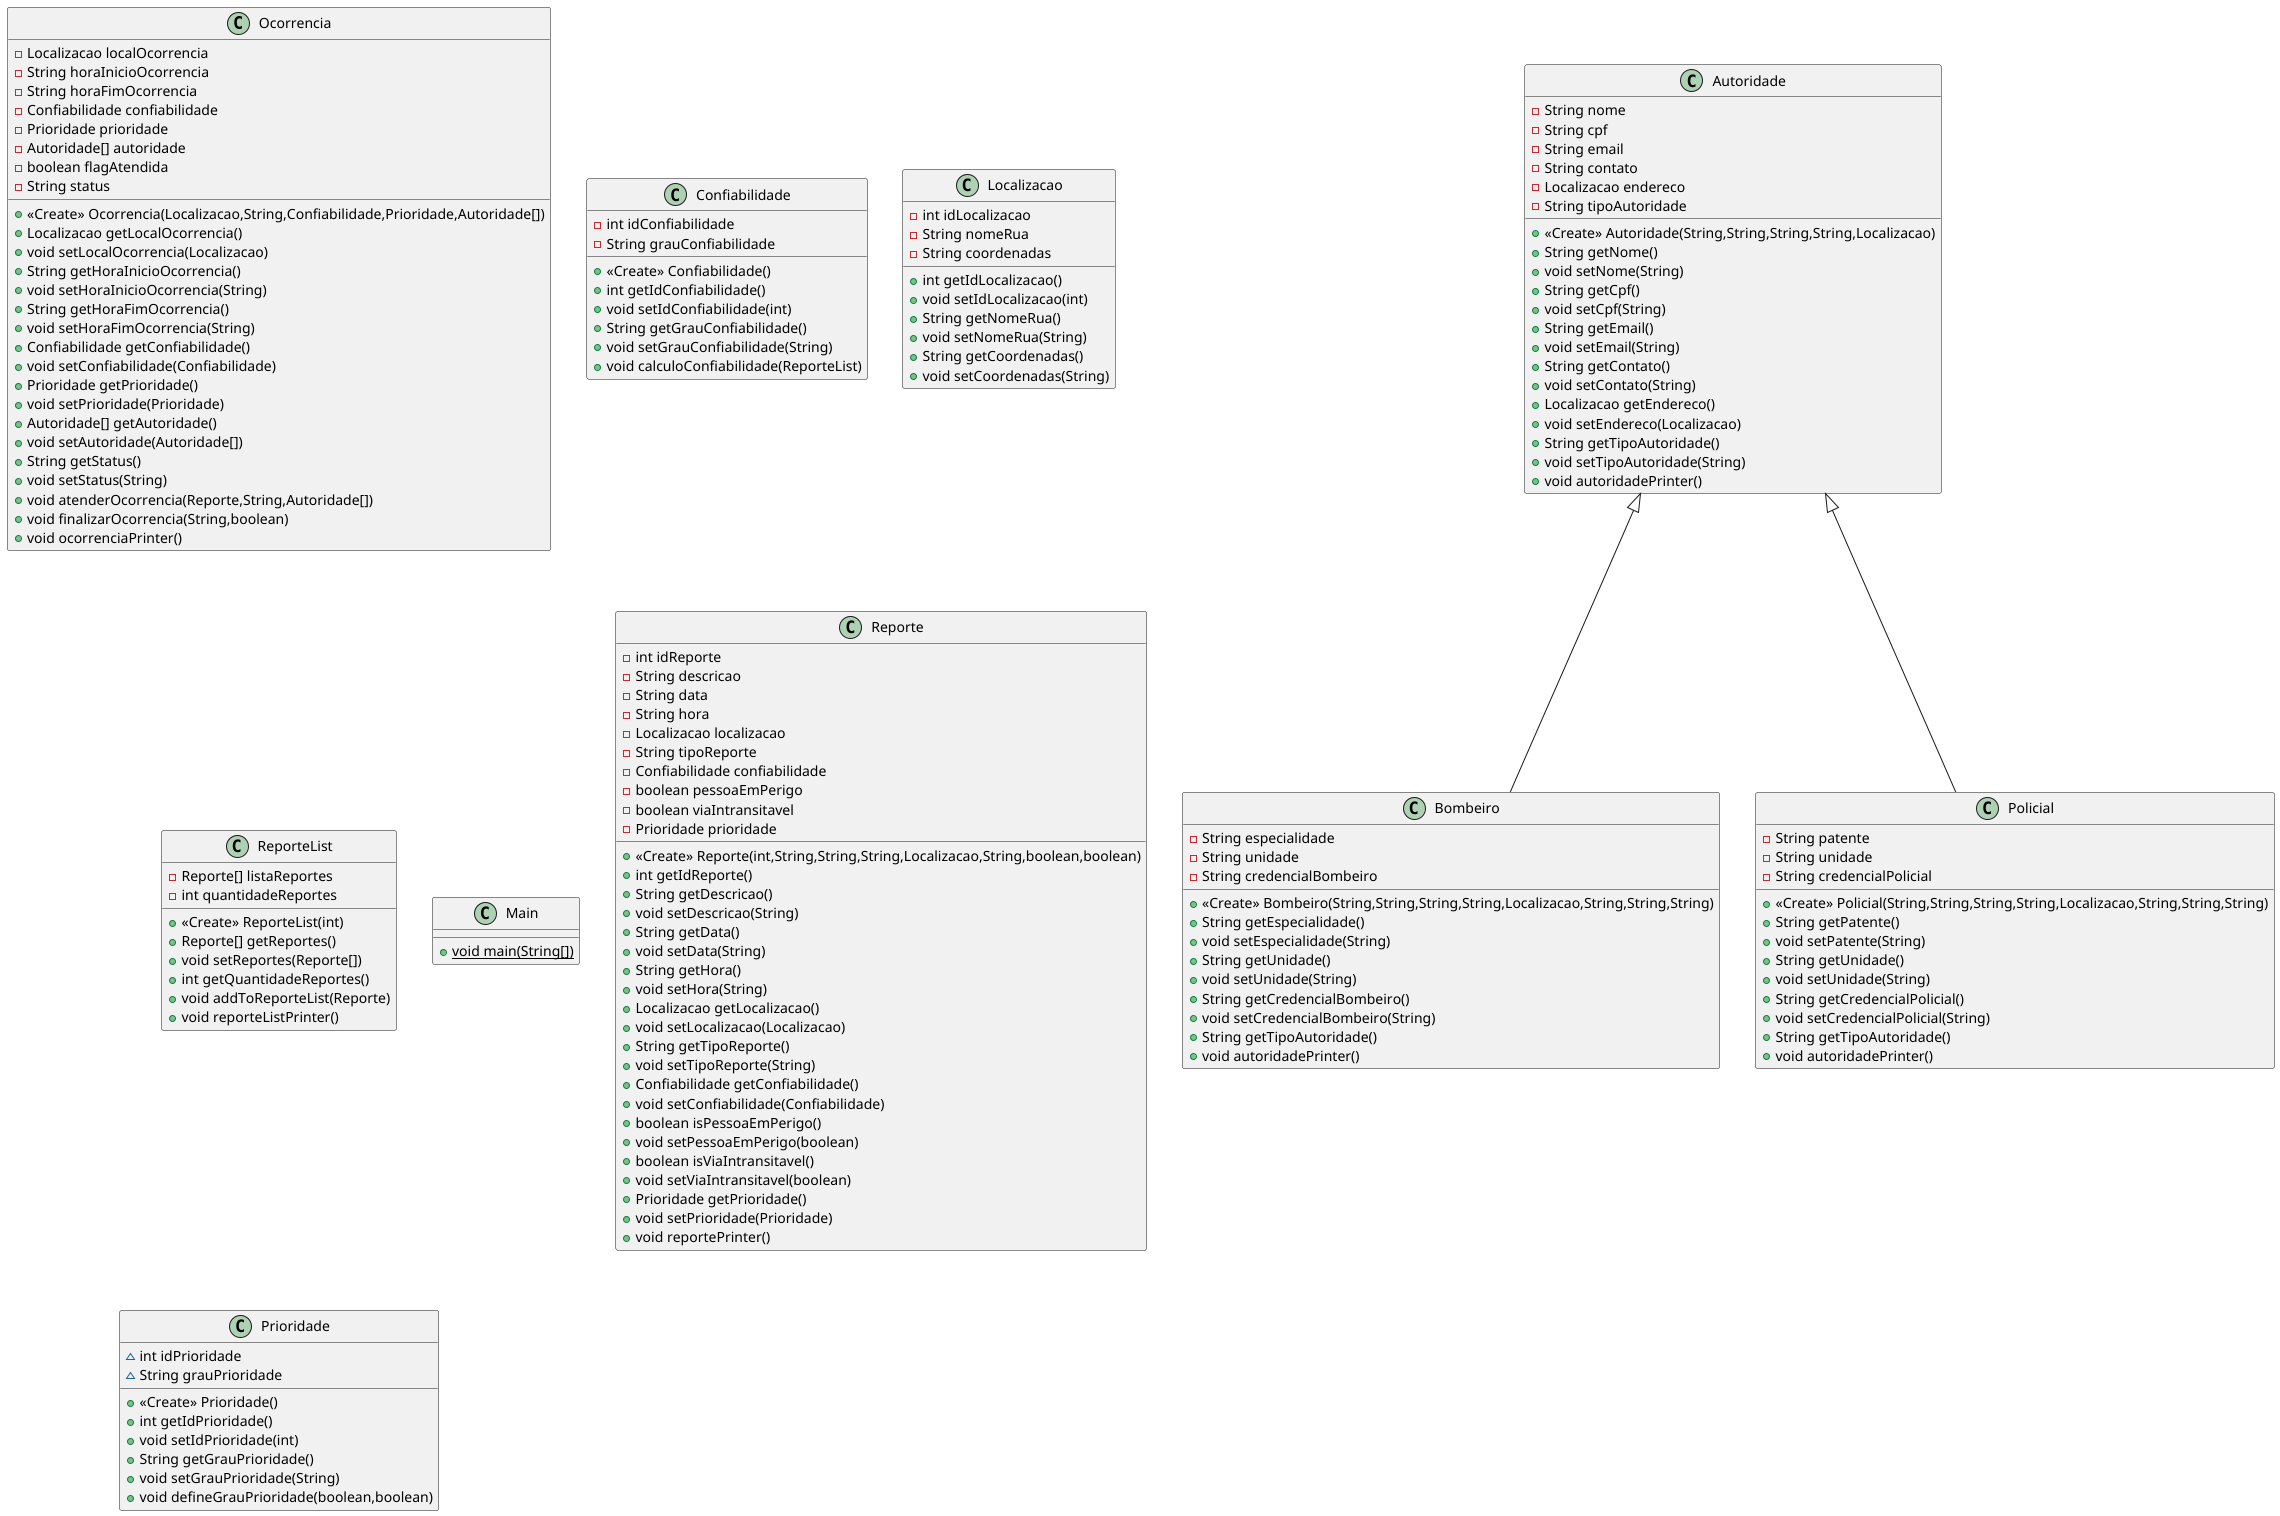

The diagram above was rendered by PlantUML. Its source (embedded in the PNG):
@startuml
class Ocorrencia {
- Localizacao localOcorrencia
- String horaInicioOcorrencia
- String horaFimOcorrencia
- Confiabilidade confiabilidade
- Prioridade prioridade
- Autoridade[] autoridade
- boolean flagAtendida
- String status
+ <<Create>> Ocorrencia(Localizacao,String,Confiabilidade,Prioridade,Autoridade[])
+ Localizacao getLocalOcorrencia()
+ void setLocalOcorrencia(Localizacao)
+ String getHoraInicioOcorrencia()
+ void setHoraInicioOcorrencia(String)
+ String getHoraFimOcorrencia()
+ void setHoraFimOcorrencia(String)
+ Confiabilidade getConfiabilidade()
+ void setConfiabilidade(Confiabilidade)
+ Prioridade getPrioridade()
+ void setPrioridade(Prioridade)
+ Autoridade[] getAutoridade()
+ void setAutoridade(Autoridade[])
+ String getStatus()
+ void setStatus(String)
+ void atenderOcorrencia(Reporte,String,Autoridade[])
+ void finalizarOcorrencia(String,boolean)
+ void ocorrenciaPrinter()
}


class Bombeiro {
- String especialidade
- String unidade
- String credencialBombeiro
+ <<Create>> Bombeiro(String,String,String,String,Localizacao,String,String,String)
+ String getEspecialidade()
+ void setEspecialidade(String)
+ String getUnidade()
+ void setUnidade(String)
+ String getCredencialBombeiro()
+ void setCredencialBombeiro(String)
+ String getTipoAutoridade()
+ void autoridadePrinter()
}


class Policial {
- String patente
- String unidade
- String credencialPolicial
+ <<Create>> Policial(String,String,String,String,Localizacao,String,String,String)
+ String getPatente()
+ void setPatente(String)
+ String getUnidade()
+ void setUnidade(String)
+ String getCredencialPolicial()
+ void setCredencialPolicial(String)
+ String getTipoAutoridade()
+ void autoridadePrinter()
}


class Confiabilidade {
- int idConfiabilidade
- String grauConfiabilidade
+ <<Create>> Confiabilidade()
+ int getIdConfiabilidade()
+ void setIdConfiabilidade(int)
+ String getGrauConfiabilidade()
+ void setGrauConfiabilidade(String)
+ void calculoConfiabilidade(ReporteList)
}


class Localizacao {
- int idLocalizacao
- String nomeRua
- String coordenadas
+ int getIdLocalizacao()
+ void setIdLocalizacao(int)
+ String getNomeRua()
+ void setNomeRua(String)
+ String getCoordenadas()
+ void setCoordenadas(String)
}


class Autoridade {
- String nome
- String cpf
- String email
- String contato
- Localizacao endereco
- String tipoAutoridade
+ <<Create>> Autoridade(String,String,String,String,Localizacao)
+ String getNome()
+ void setNome(String)
+ String getCpf()
+ void setCpf(String)
+ String getEmail()
+ void setEmail(String)
+ String getContato()
+ void setContato(String)
+ Localizacao getEndereco()
+ void setEndereco(Localizacao)
+ String getTipoAutoridade()
+ void setTipoAutoridade(String)
+ void autoridadePrinter()
}


class ReporteList {
- Reporte[] listaReportes
- int quantidadeReportes
+ <<Create>> ReporteList(int)
+ Reporte[] getReportes()
+ void setReportes(Reporte[])
+ int getQuantidadeReportes()
+ void addToReporteList(Reporte)
+ void reporteListPrinter()
}


class Main {
+ {static} void main(String[])
}

class Reporte {
- int idReporte
- String descricao
- String data
- String hora
- Localizacao localizacao
- String tipoReporte
- Confiabilidade confiabilidade
- boolean pessoaEmPerigo
- boolean viaIntransitavel
- Prioridade prioridade
+ <<Create>> Reporte(int,String,String,String,Localizacao,String,boolean,boolean)
+ int getIdReporte()
+ String getDescricao()
+ void setDescricao(String)
+ String getData()
+ void setData(String)
+ String getHora()
+ void setHora(String)
+ Localizacao getLocalizacao()
+ void setLocalizacao(Localizacao)
+ String getTipoReporte()
+ void setTipoReporte(String)
+ Confiabilidade getConfiabilidade()
+ void setConfiabilidade(Confiabilidade)
+ boolean isPessoaEmPerigo()
+ void setPessoaEmPerigo(boolean)
+ boolean isViaIntransitavel()
+ void setViaIntransitavel(boolean)
+ Prioridade getPrioridade()
+ void setPrioridade(Prioridade)
+ void reportePrinter()
}


class Prioridade {
~ int idPrioridade
~ String grauPrioridade
+ <<Create>> Prioridade()
+ int getIdPrioridade()
+ void setIdPrioridade(int)
+ String getGrauPrioridade()
+ void setGrauPrioridade(String)
+ void defineGrauPrioridade(boolean,boolean)
}




Autoridade <|-- Bombeiro
Autoridade <|-- Policial
@enduml